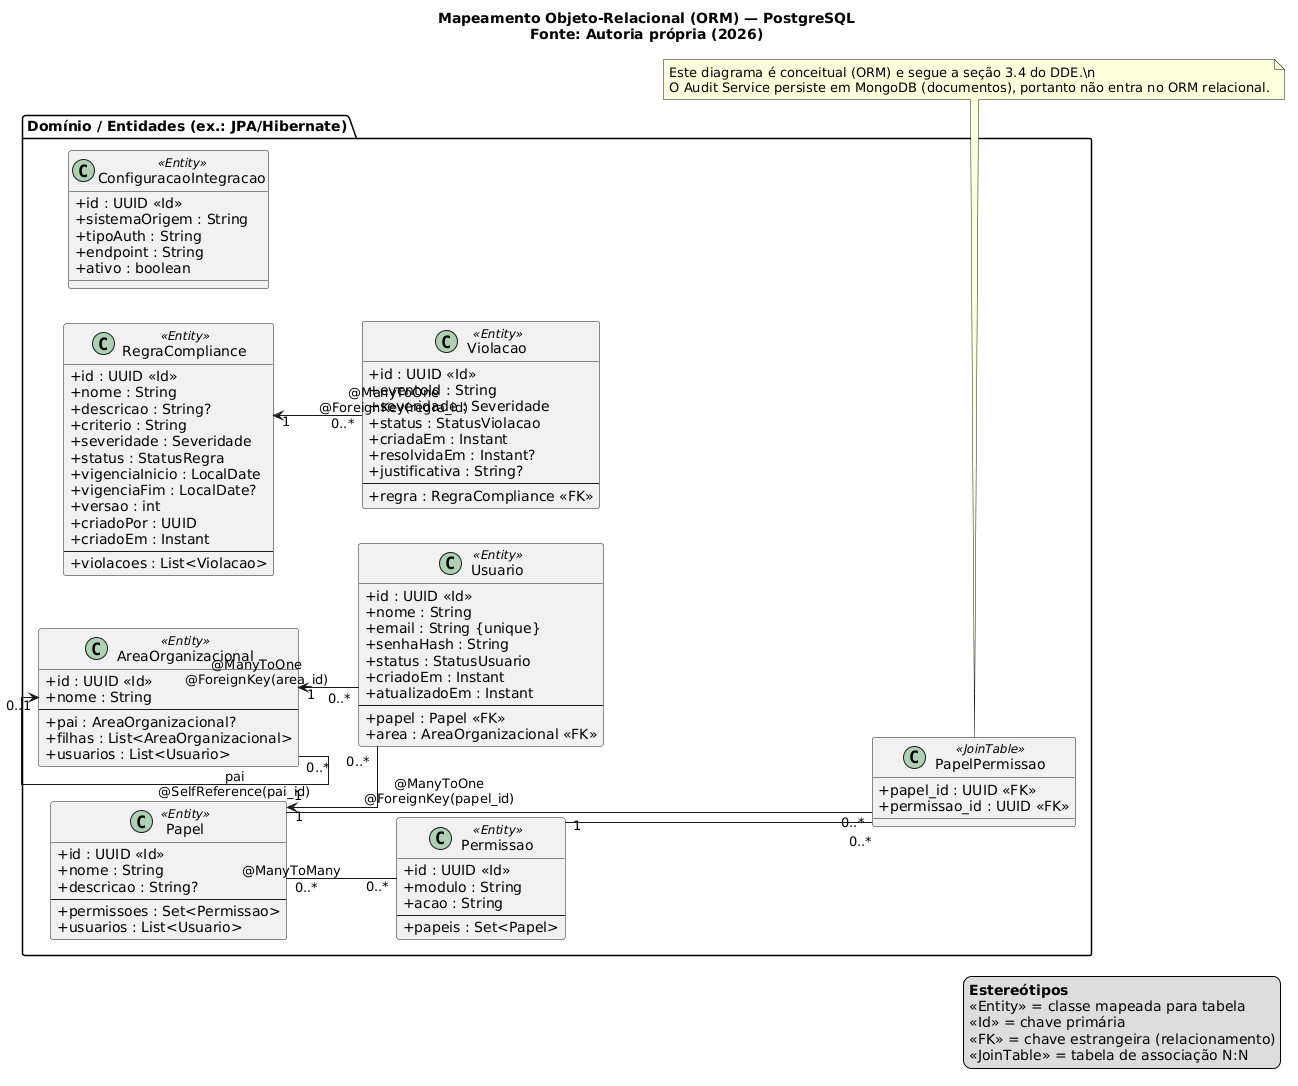

The diagram above was rendered by PlantUML. Its source (embedded in the PNG):
@startuml
left to right direction
skinparam shadowing false
skinparam linetype ortho
skinparam classAttributeIconSize 0

title Mapeamento Objeto-Relacional (ORM) — PostgreSQL\nFonte: Autoria própria (2026)

legend right
  **Estereótipos**
  <<Entity>> = classe mapeada para tabela
  <<Id>> = chave primária
  <<FK>> = chave estrangeira (relacionamento)
  <<JoinTable>> = tabela de associação N:N
end legend

package "Domínio / Entidades (ex.: JPA/Hibernate)" as domain {

  class Usuario <<Entity>> {
    + id : UUID <<Id>>
    + nome : String
    + email : String {unique}
    + senhaHash : String
    + status : StatusUsuario
    + criadoEm : Instant
    + atualizadoEm : Instant
    --
    + papel : Papel <<FK>>
    + area : AreaOrganizacional <<FK>>
  }

  class Papel <<Entity>> {
    + id : UUID <<Id>>
    + nome : String
    + descricao : String?
    --
    + permissoes : Set<Permissao>
    + usuarios : List<Usuario>
  }

  class Permissao <<Entity>> {
    + id : UUID <<Id>>
    + modulo : String
    + acao : String
    --
    + papeis : Set<Papel>
  }

  class AreaOrganizacional <<Entity>> {
    + id : UUID <<Id>>
    + nome : String
    --
    + pai : AreaOrganizacional?
    + filhas : List<AreaOrganizacional>
    + usuarios : List<Usuario>
  }

  class RegraCompliance <<Entity>> {
    + id : UUID <<Id>>
    + nome : String
    + descricao : String?
    + criterio : String
    + severidade : Severidade
    + status : StatusRegra
    + vigenciaInicio : LocalDate
    + vigenciaFim : LocalDate?
    + versao : int
    + criadoPor : UUID
    + criadoEm : Instant
    --
    + violacoes : List<Violacao>
  }

  class Violacao <<Entity>> {
    + id : UUID <<Id>>
    + eventoId : String
    + severidade : Severidade
    + status : StatusViolacao
    + criadaEm : Instant
    + resolvidaEm : Instant?
    + justificativa : String?
    --
    + regra : RegraCompliance <<FK>>
  }

  class ConfiguracaoIntegracao <<Entity>> {
    + id : UUID <<Id>>
    + sistemaOrigem : String
    + tipoAuth : String
    + endpoint : String
    + ativo : boolean
  }

  ' Relacionamentos (objetos)
  Papel "1" <-- "0..*" Usuario : @ManyToOne\n@ForeignKey(papel_id)
  AreaOrganizacional "1" <-- "0..*" Usuario : @ManyToOne\n@ForeignKey(area_id)

  AreaOrganizacional "0..1" <-- "0..*" AreaOrganizacional : pai\n@SelfReference(pai_id)

  RegraCompliance "1" <-- "0..*" Violacao : @ManyToOne\n@ForeignKey(regra_id)

  Papel "0..*" -- "0..*" Permissao : @ManyToMany

  class PapelPermissao <<JoinTable>> {
    + papel_id : UUID <<FK>>
    + permissao_id : UUID <<FK>>
  }

  Papel "1" -- "0..*" PapelPermissao
  Permissao "1" -- "0..*" PapelPermissao
}

note bottom
  Este diagrama é conceitual (ORM) e segue a seção 3.4 do DDE.\n
  O Audit Service persiste em MongoDB (documentos), portanto não entra no ORM relacional.
end note
@enduml